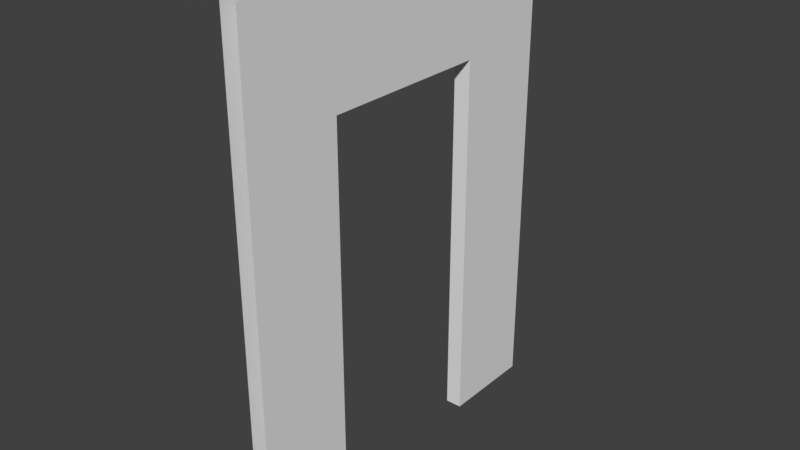 # Source: ModuleStraight_Door.blend  (saved by Blender 2.78.0; exported with 4.5.12 LTS)
import bpy
from mathutils import Matrix  # noqa: F401  (used for matrix-valued properties, if any)

bpy.ops.wm.read_factory_settings(use_empty=True)
scene = bpy.context.scene
scene.name = 'Scene'

# ---- collections
col_collection_5 = bpy.data.collections.new('Collection 5'); scene.collection.children.link(col_collection_5)

# ---- materials (node trees are filled in below, after node groups)
mat_door_module_a = bpy.data.materials.new('Door_Module_a')
mat_door_module_a.alpha_threshold = 0.0
mat_door_module_a.use_transparent_shadow = False
mat_door_module_a.roughness = 0.5
mat_door_module_b = bpy.data.materials.new('Door_Module_b')
mat_door_module_b.alpha_threshold = 0.0
mat_door_module_b.use_transparent_shadow = False
mat_door_module_b.roughness = 0.5
mat_door_inbetween = bpy.data.materials.new('Door_Inbetween')
mat_door_inbetween.alpha_threshold = 0.0
mat_door_inbetween.use_transparent_shadow = False
mat_door_inbetween.roughness = 0.5

# ---- material node trees

# ---- world
world_world = bpy.data.worlds.new('World'); scene.world = world_world
world_world.color = (0.05088, 0.05088, 0.05088)
world_world.use_sun_shadow = False
world_world.sun_shadow_jitter_overblur = 0.0
world_world.cycles.sampling_method = 'MANUAL'

# ---- meshes
me_plane_013 = bpy.data.meshes.new('Plane.013')
me_plane_013.from_pydata([(-0.045, -1.0, 0.0), (0.045, 1.0, 0.0), (-0.045, 1.0, 0.0), (0.045, -1.0, 0.0), (-0.045, 1.0, 2.66), (-0.045, -1.0, 2.66), (-0.045, -0.4751, 2.055), (-0.045, 0.4751, 2.055), (-0.045, 0.4751, 0.0), (-0.045, -0.4751, 0.0), (-0.045, 0.4751, 2.66), (-0.045, -0.4751, 2.66), (-0.045, 1.0, 2.055), (-0.045, -1.0, 2.055), (0.045, 1.0, 2.66), (0.045, -1.0, 2.66), (0.045, -0.4751, 2.055), (0.045, 0.4751, 2.055), (0.045, 0.4751, 0.0), (0.045, -0.4751, 0.0), (0.045, 0.4751, 2.66), (0.045, -0.4751, 2.66), (0.045, 1.0, 2.055), (0.045, -1.0, 2.055)], [], [(6, 13, 5, 11), (16, 21, 15, 23), (12, 7, 10, 4), (7, 6, 11, 10), (2, 8, 7, 12), (9, 0, 13, 6), (22, 14, 20, 17), (17, 20, 21, 16), (1, 22, 17, 18), (19, 16, 23, 3), (8, 18, 17, 7), (7, 17, 16, 6), (6, 16, 19, 9)])
me_plane_013.polygons.foreach_set('material_index', [1, 0, 1, 1, 1, 1, 0, 0, 0, 0, 2, 2, 2])
_uv = me_plane_013.uv_layers.new(name='UVMap')
_uv.uv.foreach_set('vector', [0.2625, 0.7728, 0.0, 0.7728, 0.0, 1.0, 0.2625, 1.0, 0.2625, 0.7728, 0.2625, 1.0, 0.0, 1.0, 0.0, 0.7728, 1.0, 0.7728, 0.7375, 0.7728, 0.7375, 1.0, 1.0, 1.0, 0.7375, 0.7728, 0.2625, 0.7728, 0.2625, 1.0, 0.7375, 1.0, 1.0, 0.0, 0.7375, 0.0, 0.7375, 0.7728, 1.0, 0.7728, 0.2625, 0.0, 0.0, 0.0, 0.0, 0.7728, 0.2625, 0.7728, 1.0, 0.7728, 1.0, 1.0, 0.7375, 1.0, 0.7375, 0.7728, 0.7375, 0.7728, 0.7375, 1.0, 0.2625, 1.0, 0.2625, 0.7728, 1.0, 0.0, 1.0, 0.7728, 0.7375, 0.7728, 0.7375, 0.0, 0.2625, 0.0, 0.2625, 0.7728, 0.0, 0.7728, 0.0, 0.0, 0.7375, 0.0, 0.7375, 0.0, 0.7375, 0.7728, 0.7375, 0.7728, 0.7375, 0.7728, 0.7375, 0.7728, 0.2625, 0.7728, 0.2625, 0.7728, 0.2625, 0.7728, 0.2625, 0.7728, 0.2625, 0.0, 0.2625, 0.0])
_uv.active_render = True
_uv = me_plane_013.uv_layers.new(name='UVMap.001')
_uv.uv.foreach_set('vector', [0.6522, 0.1638, 0.5623, 0.1638, 0.5623, 0.06088, 0.6522, 0.06088, 0.3258, 0.1638, 0.3258, 0.06088, 0.4156, 0.06088, 0.4156, 0.1638, 0.9046, 0.1638, 0.8148, 0.1638, 0.8148, 0.06088, 0.9046, 0.06088, 0.8148, 0.1638, 0.6522, 0.1638, 0.6522, 0.06088, 0.8148, 0.06088, 0.9046, 0.5138, 0.8148, 0.5138, 0.8148, 0.1638, 0.9046, 0.1638, 0.6522, 0.5138, 0.5623, 0.5138, 0.5623, 0.1638, 0.6522, 0.1638, 0.07335, 0.1638, 0.07335, 0.06088, 0.1632, 0.06088, 0.1632, 0.1638, 0.1632, 0.1638, 0.1632, 0.06088, 0.3258, 0.06088, 0.3258, 0.1638, 0.07335, 0.5138, 0.07335, 0.1638, 0.1632, 0.1638, 0.1632, 0.5138, 0.3258, 0.5138, 0.3258, 0.1638, 0.4156, 0.1638, 0.4156, 0.5138, 0.7467, 0.925, 0.7313, 0.925, 0.7313, 0.575, 0.7467, 0.575, 0.1283, 0.6817, 0.1437, 0.6817, 0.1437, 0.8435, 0.1283, 0.8435, 0.7938, 0.575, 0.8092, 0.575, 0.8092, 0.925, 0.7938, 0.925])
me_plane_013.materials.append(mat_door_module_a)
me_plane_013.materials.append(mat_door_module_b)
me_plane_013.materials.append(mat_door_inbetween)
me_plane_013.use_remesh_preserve_volume = False
me_plane_013.use_remesh_preserve_attributes = False
me_plane_013.use_mirror_vertex_groups = False
me_plane_013.update()

# ---- objects
ob_plane_001 = bpy.data.objects.new('Plane.001', me_plane_013)

# ---- transforms, parenting, visibility, modifiers, constraints
ob_plane_001.location = (0.0, 0.5, 0.0)
ob_plane_001.scale = (1.0, 1.0, 1.0)
ob_plane_001.lineart.crease_threshold = 0.0

# ---- collection membership
col_collection_5.objects.link(ob_plane_001)

# ---- scene / render settings (as saved in the file)
scene.frame_start = 1; scene.frame_end = 250; scene.frame_set(61)
scene.render.engine = 'BLENDER_EEVEE_NEXT'
scene.render.resolution_percentage = 50
scene.render.dither_intensity = 0.0
scene.cycles.use_denoising = False
scene.cycles.samples = 128
scene.cycles.sampling_pattern = 'TABULATED_SOBOL'
scene.cycles.light_sampling_threshold = 0.0
scene.cycles.use_adaptive_sampling = False
scene.cycles.use_light_tree = False
scene.cycles.blur_glossy = 0.0
scene.cycles.sample_clamp_indirect = 0.0
scene.view_settings.view_transform = 'Standard'
bpy.context.view_layer.update()

# ---- added for rendering (the .blend has no active camera and no usable light): camera, sun
cam_auto = bpy.data.cameras.new('AutoCamera')
cam_auto.lens = 50.0
cam_auto.sensor_width = 36.0
cam_auto.clip_end = 1000.0
ob_auto_camera = bpy.data.objects.new('AutoCamera', cam_auto)
scene.collection.objects.link(ob_auto_camera)
ob_auto_camera.location = (3.08028, -3.19633, 3.79422)
ob_auto_camera.rotation_euler = (1.09748, -7.21219e-08, 0.694738)
scene.camera = ob_auto_camera
light_auto_sun = bpy.data.lights.new('AutoSun', 'SUN')
light_auto_sun.energy = 3.0
light_auto_sun.angle = 0.0523599
ob_auto_sun = bpy.data.objects.new('AutoSun', light_auto_sun)
scene.collection.objects.link(ob_auto_sun)
ob_auto_sun.rotation_euler = (0.872665, 0.174533, 0.523599)
bpy.context.view_layer.update()
